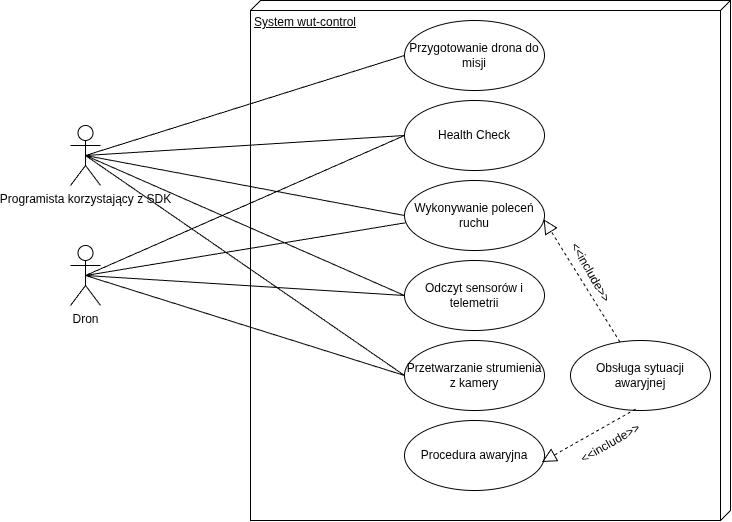

The diagram above was exported from draw.io. Its source (the exported page's mxGraphModel, read from the mxfile embedded in the PNG):
<mxGraphModel dx="1988" dy="1153" grid="1" gridSize="10" guides="1" tooltips="1" connect="1" arrows="1" fold="1" page="1" pageScale="1" pageWidth="827" pageHeight="1169" math="0" shadow="0">
  <root>
    <mxCell id="0" />
    <mxCell id="1" parent="0" />
    <mxCell id="vfQRJeBW65PEwVoy-FgU-2" parent="1" style="shape=umlActor;verticalLabelPosition=bottom;verticalAlign=top;html=1;labelPerimeter=1;" value="Programista korzystający z SDK" vertex="1">
      <mxGeometry height="60" width="30" x="80" y="225" as="geometry" />
    </mxCell>
    <mxCell id="vfQRJeBW65PEwVoy-FgU-4" parent="1" style="verticalAlign=top;align=left;spacingTop=8;spacingLeft=2;spacingRight=12;shape=cube;size=10;direction=south;fontStyle=4;html=1;whiteSpace=wrap;" value="System wut-control&lt;div&gt;&lt;br&gt;&lt;/div&gt;" vertex="1">
      <mxGeometry height="520" width="480" x="260" y="100" as="geometry" />
    </mxCell>
    <mxCell id="vfQRJeBW65PEwVoy-FgU-5" parent="1" style="ellipse;whiteSpace=wrap;html=1;" value="Przygotowanie drona do misji" vertex="1">
      <mxGeometry height="70" width="140" x="414" y="120" as="geometry" />
    </mxCell>
    <mxCell id="vfQRJeBW65PEwVoy-FgU-6" parent="1" style="ellipse;whiteSpace=wrap;html=1;" value="Health Check" vertex="1">
      <mxGeometry height="70" width="140" x="414" y="200" as="geometry" />
    </mxCell>
    <mxCell id="vfQRJeBW65PEwVoy-FgU-8" parent="1" style="ellipse;whiteSpace=wrap;html=1;" value="Wykonywanie poleceń ruchu" vertex="1">
      <mxGeometry height="70" width="140" x="414" y="280" as="geometry" />
    </mxCell>
    <mxCell id="vfQRJeBW65PEwVoy-FgU-9" parent="1" style="ellipse;whiteSpace=wrap;html=1;" value="Odczyt sensorów i telemetrii" vertex="1">
      <mxGeometry height="70" width="140" x="414" y="360" as="geometry" />
    </mxCell>
    <mxCell id="vfQRJeBW65PEwVoy-FgU-10" parent="1" style="ellipse;whiteSpace=wrap;html=1;" value="Przetwarzanie strumienia z kamery" vertex="1">
      <mxGeometry height="70" width="140" x="414" y="440" as="geometry" />
    </mxCell>
    <mxCell id="vfQRJeBW65PEwVoy-FgU-11" parent="1" style="ellipse;whiteSpace=wrap;html=1;" value="Procedura awaryjna" vertex="1">
      <mxGeometry height="70" width="140" x="414" y="520" as="geometry" />
    </mxCell>
    <mxCell id="vfQRJeBW65PEwVoy-FgU-12" parent="1" style="ellipse;whiteSpace=wrap;html=1;" value="Obsługa sytuacji awaryjnej" vertex="1">
      <mxGeometry height="70" width="140" x="580" y="440" as="geometry" />
    </mxCell>
    <mxCell id="vfQRJeBW65PEwVoy-FgU-13" edge="1" parent="1" source="vfQRJeBW65PEwVoy-FgU-12" style="endArrow=block;dashed=1;endFill=0;endSize=12;html=1;rounded=0;defaultLabelBackgroundColor=page;entryX=0.994;entryY=0.554;entryDx=0;entryDy=0;entryPerimeter=0;" target="vfQRJeBW65PEwVoy-FgU-8" value="">
      <mxGeometry relative="1" width="160" as="geometry">
        <mxPoint x="330" y="380" as="sourcePoint" />
        <mxPoint x="490" y="380" as="targetPoint" />
      </mxGeometry>
    </mxCell>
    <mxCell id="vfQRJeBW65PEwVoy-FgU-14" edge="1" parent="1" source="vfQRJeBW65PEwVoy-FgU-12" style="endArrow=block;dashed=1;endFill=0;endSize=12;html=1;rounded=0;defaultLabelBackgroundColor=page;exitX=0.465;exitY=0.98;exitDx=0;exitDy=0;exitPerimeter=0;entryX=0.982;entryY=0.593;entryDx=0;entryDy=0;entryPerimeter=0;" target="vfQRJeBW65PEwVoy-FgU-11" value="">
      <mxGeometry relative="1" width="160" as="geometry">
        <mxPoint x="330" y="380" as="sourcePoint" />
        <mxPoint x="490" y="380" as="targetPoint" />
      </mxGeometry>
    </mxCell>
    <mxCell id="vfQRJeBW65PEwVoy-FgU-15" parent="1" style="text;html=1;whiteSpace=wrap;strokeColor=none;fillColor=none;align=center;verticalAlign=middle;rounded=0;rotation=-30;" value="&amp;lt;&amp;lt;include&amp;gt;&amp;gt;" vertex="1">
      <mxGeometry height="25" width="40" x="600" y="530" as="geometry" />
    </mxCell>
    <mxCell id="vfQRJeBW65PEwVoy-FgU-16" parent="1" style="text;html=1;whiteSpace=wrap;strokeColor=none;fillColor=none;align=center;verticalAlign=middle;rounded=0;rotation=60;" value="&amp;lt;&amp;lt;include&amp;gt;&amp;gt;" vertex="1">
      <mxGeometry height="25" width="40" x="580.0005080756887" y="359.99531754730555" as="geometry" />
    </mxCell>
    <mxCell id="vfQRJeBW65PEwVoy-FgU-18" parent="1" style="shape=umlActor;verticalLabelPosition=bottom;verticalAlign=top;html=1;outlineConnect=0;labelPerimeter=1;" value="Dron&lt;div&gt;&lt;br&gt;&lt;/div&gt;" vertex="1">
      <mxGeometry height="60" width="30" x="80" y="345" as="geometry" />
    </mxCell>
    <mxCell id="vfQRJeBW65PEwVoy-FgU-23" edge="1" parent="1" source="vfQRJeBW65PEwVoy-FgU-18" style="endArrow=none;html=1;rounded=0;defaultLabelBackgroundColor=page;entryX=0;entryY=0.5;entryDx=0;entryDy=0;exitX=0.5;exitY=0.5;exitDx=0;exitDy=0;exitPerimeter=0;endFill=0;" target="vfQRJeBW65PEwVoy-FgU-6" value="">
      <mxGeometry height="50" relative="1" width="50" as="geometry">
        <mxPoint x="290" y="460" as="sourcePoint" />
        <mxPoint x="340" y="410" as="targetPoint" />
      </mxGeometry>
    </mxCell>
    <mxCell id="vfQRJeBW65PEwVoy-FgU-24" edge="1" parent="1" source="vfQRJeBW65PEwVoy-FgU-18" style="endArrow=none;html=1;rounded=0;defaultLabelBackgroundColor=page;exitX=0.5;exitY=0.5;exitDx=0;exitDy=0;exitPerimeter=0;entryX=0;entryY=0.5;entryDx=0;entryDy=0;endFill=0;" target="vfQRJeBW65PEwVoy-FgU-9" value="">
      <mxGeometry height="50" relative="1" width="50" as="geometry">
        <mxPoint x="170" y="420" as="sourcePoint" />
        <mxPoint x="220" y="370" as="targetPoint" />
      </mxGeometry>
    </mxCell>
    <mxCell id="vfQRJeBW65PEwVoy-FgU-25" edge="1" parent="1" source="vfQRJeBW65PEwVoy-FgU-18" style="endArrow=none;html=1;rounded=0;defaultLabelBackgroundColor=page;exitX=0.5;exitY=0.5;exitDx=0;exitDy=0;exitPerimeter=0;entryX=0;entryY=0.5;entryDx=0;entryDy=0;endFill=0;" target="vfQRJeBW65PEwVoy-FgU-10" value="">
      <mxGeometry height="50" relative="1" width="50" as="geometry">
        <mxPoint x="180" y="440" as="sourcePoint" />
        <mxPoint x="230" y="390" as="targetPoint" />
      </mxGeometry>
    </mxCell>
    <mxCell id="vfQRJeBW65PEwVoy-FgU-26" edge="1" parent="1" source="vfQRJeBW65PEwVoy-FgU-8" style="endArrow=none;html=1;rounded=0;defaultLabelBackgroundColor=page;exitX=0.008;exitY=0.604;exitDx=0;exitDy=0;exitPerimeter=0;entryX=0.5;entryY=0.5;entryDx=0;entryDy=0;entryPerimeter=0;endFill=0;" target="vfQRJeBW65PEwVoy-FgU-18" value="">
      <mxGeometry height="50" relative="1" width="50" as="geometry">
        <mxPoint x="310" y="360" as="sourcePoint" />
        <mxPoint x="360" y="310" as="targetPoint" />
      </mxGeometry>
    </mxCell>
    <mxCell id="vfQRJeBW65PEwVoy-FgU-27" edge="1" parent="1" source="vfQRJeBW65PEwVoy-FgU-2" style="endArrow=none;html=1;rounded=0;defaultLabelBackgroundColor=page;exitX=0.5;exitY=0.5;exitDx=0;exitDy=0;exitPerimeter=0;entryX=0;entryY=0.5;entryDx=0;entryDy=0;endFill=0;" target="vfQRJeBW65PEwVoy-FgU-5" value="">
      <mxGeometry height="50" relative="1" width="50" as="geometry">
        <mxPoint x="150" y="270" as="sourcePoint" />
        <mxPoint x="200" y="220" as="targetPoint" />
      </mxGeometry>
    </mxCell>
    <mxCell id="vfQRJeBW65PEwVoy-FgU-28" edge="1" parent="1" source="vfQRJeBW65PEwVoy-FgU-2" style="endArrow=none;html=1;rounded=0;defaultLabelBackgroundColor=page;exitX=0.5;exitY=0.5;exitDx=0;exitDy=0;exitPerimeter=0;entryX=0;entryY=0.5;entryDx=0;entryDy=0;endFill=0;" target="vfQRJeBW65PEwVoy-FgU-6" value="">
      <mxGeometry height="50" relative="1" width="50" as="geometry">
        <mxPoint x="200" y="280" as="sourcePoint" />
        <mxPoint x="250" y="230" as="targetPoint" />
      </mxGeometry>
    </mxCell>
    <mxCell id="vfQRJeBW65PEwVoy-FgU-29" edge="1" parent="1" source="vfQRJeBW65PEwVoy-FgU-2" style="endArrow=none;html=1;rounded=0;defaultLabelBackgroundColor=page;exitX=0.5;exitY=0.5;exitDx=0;exitDy=0;exitPerimeter=0;entryX=0;entryY=0.5;entryDx=0;entryDy=0;endFill=0;" target="vfQRJeBW65PEwVoy-FgU-8" value="">
      <mxGeometry height="50" relative="1" width="50" as="geometry">
        <mxPoint x="200" y="300" as="sourcePoint" />
        <mxPoint x="250" y="250" as="targetPoint" />
      </mxGeometry>
    </mxCell>
    <mxCell id="vfQRJeBW65PEwVoy-FgU-30" edge="1" parent="1" source="vfQRJeBW65PEwVoy-FgU-2" style="endArrow=none;html=1;rounded=0;defaultLabelBackgroundColor=page;exitX=0.5;exitY=0.5;exitDx=0;exitDy=0;exitPerimeter=0;entryX=0;entryY=0.5;entryDx=0;entryDy=0;endFill=0;" target="vfQRJeBW65PEwVoy-FgU-9" value="">
      <mxGeometry height="50" relative="1" width="50" as="geometry">
        <mxPoint x="200" y="300" as="sourcePoint" />
        <mxPoint x="250" y="250" as="targetPoint" />
      </mxGeometry>
    </mxCell>
    <mxCell id="vfQRJeBW65PEwVoy-FgU-31" edge="1" parent="1" source="vfQRJeBW65PEwVoy-FgU-2" style="endArrow=none;html=1;rounded=0;defaultLabelBackgroundColor=page;exitX=0.5;exitY=0.5;exitDx=0;exitDy=0;exitPerimeter=0;entryX=0;entryY=0.5;entryDx=0;entryDy=0;endFill=0;" target="vfQRJeBW65PEwVoy-FgU-10" value="">
      <mxGeometry height="50" relative="1" width="50" as="geometry">
        <mxPoint x="120" y="230" as="sourcePoint" />
        <mxPoint x="170" y="180" as="targetPoint" />
      </mxGeometry>
    </mxCell>
  </root>
</mxGraphModel>